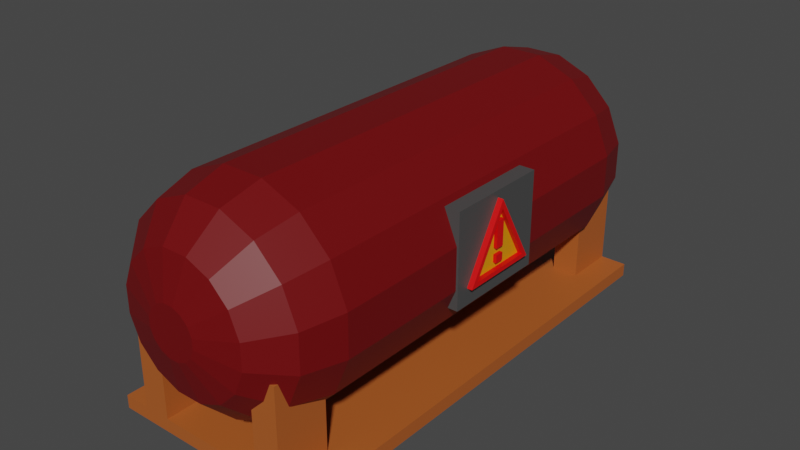 # Source: container-2.blend  (saved by Blender 2.93.21; exported with 4.5.12 LTS)
import bpy
from mathutils import Matrix  # noqa: F401  (used for matrix-valued properties, if any)

bpy.ops.wm.read_factory_settings(use_empty=True)
scene = bpy.context.scene
scene.name = 'Scene'

# ---- collections
col_collection = bpy.data.collections.new('Collection'); scene.collection.children.link(col_collection)

# ---- materials (node trees are filled in below, after node groups)
mat_grey = bpy.data.materials.new('grey')
mat_grey.use_transparent_shadow = False
mat_container_inner = bpy.data.materials.new('container_inner')
mat_container_inner.use_transparent_shadow = False
mat_tank = bpy.data.materials.new('tank')
mat_tank.use_transparent_shadow = False
mat_warning_yellow = bpy.data.materials.new('warning_yellow')
mat_warning_yellow.use_transparent_shadow = False
mat_warning_red = bpy.data.materials.new('warning_red')
mat_warning_red.use_transparent_shadow = False

# ---- material node trees
mat_grey.use_nodes = True; mat_grey.node_tree.nodes.clear()
_N = mat_grey.node_tree.nodes; _L = mat_grey.node_tree.links
n0 = _N.new('ShaderNodeBsdfPrincipled'); n0.name = 'Principled BSDF'; n0.location = (10, 300)
n0.distribution = 'GGX'
n0.subsurface_method = 'BURLEY'
n0.inputs[0].default_value = (0.06681, 0.06681, 0.06681, 1.0)
n0.inputs[3].default_value = 1.45
n0.inputs[27].default_value = (0.0, 0.0, 0.0, 1.0)
n0.inputs[28].default_value = 1.0
n1 = _N.new('ShaderNodeOutputMaterial'); n1.name = 'Material Output'; n1.location = (300, 300)
_L.new(n0.outputs[0], n1.inputs[0])
n1.is_active_output = True
mat_container_inner.use_nodes = True; mat_container_inner.node_tree.nodes.clear()
_N = mat_container_inner.node_tree.nodes; _L = mat_container_inner.node_tree.links
n0 = _N.new('ShaderNodeBsdfPrincipled'); n0.name = 'Principled BSDF'; n0.location = (10, 300)
n0.distribution = 'GGX'
n0.subsurface_method = 'BURLEY'
n0.inputs[0].default_value = (0.4292, 0.1037, 0.01967, 1.0)
n0.inputs[3].default_value = 1.45
n0.inputs[27].default_value = (0.0, 0.0, 0.0, 1.0)
n0.inputs[28].default_value = 1.0
n1 = _N.new('ShaderNodeOutputMaterial'); n1.name = 'Material Output'; n1.location = (300, 300)
_L.new(n0.outputs[0], n1.inputs[0])
n1.is_active_output = True
mat_tank.use_nodes = True; mat_tank.node_tree.nodes.clear()
_N = mat_tank.node_tree.nodes; _L = mat_tank.node_tree.links
n0 = _N.new('ShaderNodeBsdfPrincipled'); n0.name = 'Principled BSDF'; n0.location = (10, 300)
n0.distribution = 'GGX'
n0.subsurface_method = 'BURLEY'
n0.inputs[0].default_value = (0.1523, 0.0004136, 0.001648, 1.0)
n0.inputs[3].default_value = 1.45
n0.inputs[27].default_value = (0.0, 0.0, 0.0, 1.0)
n0.inputs[28].default_value = 1.0
n1 = _N.new('ShaderNodeOutputMaterial'); n1.name = 'Material Output'; n1.location = (300, 300)
_L.new(n0.outputs[0], n1.inputs[0])
n1.is_active_output = True
mat_warning_yellow.use_nodes = True; mat_warning_yellow.node_tree.nodes.clear()
_N = mat_warning_yellow.node_tree.nodes; _L = mat_warning_yellow.node_tree.links
n0 = _N.new('ShaderNodeBsdfPrincipled'); n0.name = 'Principled BSDF'; n0.location = (10, 300)
n0.distribution = 'GGX'
n0.subsurface_method = 'BURLEY'
n0.inputs[0].default_value = (0.8, 0.308, 0.000325, 1.0)
n0.inputs[3].default_value = 1.45
n0.inputs[27].default_value = (0.0, 0.0, 0.0, 1.0)
n0.inputs[28].default_value = 1.0
n1 = _N.new('ShaderNodeOutputMaterial'); n1.name = 'Material Output'; n1.location = (300, 300)
_L.new(n0.outputs[0], n1.inputs[0])
n1.is_active_output = True
mat_warning_red.use_nodes = True; mat_warning_red.node_tree.nodes.clear()
_N = mat_warning_red.node_tree.nodes; _L = mat_warning_red.node_tree.links
n0 = _N.new('ShaderNodeBsdfPrincipled'); n0.name = 'Principled BSDF'; n0.location = (10, 300)
n0.distribution = 'GGX'
n0.subsurface_method = 'BURLEY'
n0.inputs[0].default_value = (0.8, 0.0, 0.0008479, 1.0)
n0.inputs[3].default_value = 1.45
n0.inputs[27].default_value = (0.0, 0.0, 0.0, 1.0)
n0.inputs[28].default_value = 1.0
n1 = _N.new('ShaderNodeOutputMaterial'); n1.name = 'Material Output'; n1.location = (300, 300)
_L.new(n0.outputs[0], n1.inputs[0])
n1.is_active_output = True

# ---- world
world_world = bpy.data.worlds.new('World'); scene.world = world_world
world_world.use_nodes = True; world_world.node_tree.nodes.clear()
_N = world_world.node_tree.nodes; _L = world_world.node_tree.links
n0 = _N.new('ShaderNodeOutputWorld'); n0.name = 'World Output'; n0.location = (300, 300)
n1 = _N.new('ShaderNodeBackground'); n1.name = 'Background'; n1.location = (10, 300)
n1.inputs[0].default_value = (0.05088, 0.05088, 0.05088, 1.0)
_L.new(n1.outputs[0], n0.inputs[0])
n0.is_active_output = True
world_world.color = (0.05088, 0.05088, 0.05088)
world_world.use_sun_shadow = False
world_world.sun_shadow_jitter_overblur = 0.0

# ---- meshes
me_cylinder = bpy.data.meshes.new('Cylinder')
me_cylinder.from_pydata([(0.1816, 10.0, 5.913), (0.7804, 6.946, 8.923), (0.481, 9.591, 7.418), (0.7001, 8.473, 8.52), (0.1816, -10.0, 5.913), (0.7804, -6.946, 8.923), (0.481, -9.591, 7.418), (0.7001, -8.473, 8.52), (0.5172, 10.0, 5.774), (2.222, 6.946, 8.326), (1.37, 9.591, 7.05), (1.994, 8.473, 7.984), (0.5172, -10.0, 5.774), (2.222, -6.946, 8.326), (1.37, -9.591, 7.05), (1.994, -8.473, 7.984), (0.7741, 10.0, 5.517), (3.326, 6.946, 7.222), (2.05, 9.591, 6.37), (2.984, 8.473, 6.994), (0.7741, -10.0, 5.517), (3.326, -6.946, 7.222), (2.05, -9.591, 6.37), (2.984, -8.473, 6.994), (0.9131, 10.0, 5.182), (3.923, 6.946, 5.78), (2.418, 9.591, 5.481), (3.52, 8.473, 5.7), (0.9131, -10.0, 5.182), (3.923, -6.946, 5.78), (2.418, -9.591, 5.481), (3.52, -8.473, 5.7), (0.9131, 10.0, 4.818), (3.923, 6.946, 4.22), (2.418, 9.591, 4.519), (3.52, 8.473, 4.3), (0.9131, -10.0, 4.818), (3.923, -6.946, 4.22), (2.418, -9.591, 4.519), (3.52, -8.473, 4.3), (0.7741, 10.0, 4.483), (3.326, 6.946, 2.778), (2.05, 9.591, 3.63), (2.984, 8.473, 3.006), (0.7741, -10.0, 4.483), (3.326, -6.946, 2.778), (2.05, -9.591, 3.63), (2.984, -8.473, 3.006), (0.5172, 10.0, 4.226), (2.222, 6.946, 1.674), (1.37, 9.591, 2.95), (1.994, 8.473, 2.016), (0.5172, -10.0, 4.226), (2.222, -6.946, 1.674), (1.37, -9.591, 2.95), (1.994, -8.473, 2.016), (0.1816, 10.0, 4.087), (0.7804, 6.946, 1.077), (0.481, 9.591, 2.582), (0.7001, 8.473, 1.48), (0.1816, -10.0, 4.087), (0.7804, -6.946, 1.077), (0.481, -9.591, 2.582), (0.7001, -8.473, 1.48), (-0.1816, 10.0, 4.087), (-0.7804, 6.946, 1.077), (-0.481, 9.591, 2.582), (-0.7001, 8.473, 1.48), (-0.1816, -10.0, 4.087), (-0.7804, -6.946, 1.077), (-0.481, -9.591, 2.582), (-0.7001, -8.473, 1.48), (-0.5172, 10.0, 4.226), (-2.222, 6.946, 1.674), (-1.37, 9.591, 2.95), (-1.994, 8.473, 2.016), (-0.5172, -10.0, 4.226), (-2.222, -6.946, 1.674), (-1.37, -9.591, 2.95), (-1.994, -8.473, 2.016), (-0.7741, 10.0, 4.483), (-3.326, 6.946, 2.778), (-2.05, 9.591, 3.63), (-2.984, 8.473, 3.006), (-0.7741, -10.0, 4.483), (-3.326, -6.946, 2.778), (-2.05, -9.591, 3.63), (-2.984, -8.473, 3.006), (-0.9131, 10.0, 4.818), (-3.923, 6.946, 4.22), (-2.418, 9.591, 4.519), (-3.52, 8.473, 4.3), (-0.9131, -10.0, 4.818), (-3.923, -6.946, 4.22), (-2.418, -9.591, 4.519), (-3.52, -8.473, 4.3), (-0.9131, 10.0, 5.182), (-3.923, 6.946, 5.78), (-2.418, 9.591, 5.481), (-3.52, 8.473, 5.7), (-0.9131, -10.0, 5.182), (-3.923, -6.946, 5.78), (-2.418, -9.591, 5.481), (-3.52, -8.473, 5.7), (-0.7741, 10.0, 5.517), (-3.326, 6.946, 7.222), (-2.05, 9.591, 6.37), (-2.984, 8.473, 6.994), (-0.7741, -10.0, 5.517), (-3.326, -6.946, 7.222), (-2.05, -9.591, 6.37), (-2.984, -8.473, 6.994), (-0.5172, 10.0, 5.774), (-2.222, 6.946, 8.326), (-1.37, 9.591, 7.05), (-1.994, 8.473, 7.984), (-0.5172, -10.0, 5.774), (-2.222, -6.946, 8.326), (-1.37, -9.591, 7.05), (-1.994, -8.473, 7.984), (4.0, 2.0, 7.0), (4.0, 2.0, 3.5), (4.0, -2.0, 7.0), (4.0, -2.0, 3.5), (-4.0, 2.0, 7.0), (-4.0, 2.0, 3.5), (-4.0, -2.0, 7.0), (-4.0, -2.0, 3.5), (-0.1816, 10.0, 5.913), (-0.7804, 6.946, 8.923), (-0.481, 9.591, 7.418), (-0.7001, 8.473, 8.52), (-0.1816, -10.0, 5.913), (-0.7804, -6.946, 8.923), (-0.481, -9.591, 7.418), (-0.7001, -8.473, 8.52), (3.0, -7.0, 4.0), (3.0, -7.0, 0.5), (3.0, -9.0, 4.0), (3.0, -9.0, 0.5), (2.0, -7.0, 4.0), (2.0, -7.0, 0.5), (2.0, -9.0, 4.0), (2.0, -9.0, 0.5), (-2.0, -7.0, 4.0), (-2.0, -7.0, 0.5), (-2.0, -9.0, 4.0), (-2.0, -9.0, 0.5), (-3.0, -7.0, 4.0), (-3.0, -7.0, 0.5), (-3.0, -9.0, 4.0), (-3.0, -9.0, 0.5), (3.0, 9.0, 4.0), (3.0, 9.0, 0.5), (3.0, 7.0, 4.0), (3.0, 7.0, 0.5), (2.0, 9.0, 4.0), (2.0, 9.0, 0.5), (2.0, 7.0, 4.0), (2.0, 7.0, 0.5), (-2.0, 9.0, 4.0), (-2.0, 9.0, 0.5), (-2.0, 7.0, 4.0), (-2.0, 7.0, 0.5), (-3.0, 9.0, 4.0), (-3.0, 9.0, 0.5), (-3.0, 7.0, 4.0), (-3.0, 7.0, 0.5), (-4.0, -9.0, 0.0), (-4.0, -9.0, 0.5), (-4.0, 9.0, 0.0), (-4.0, 9.0, 0.5), (4.0, -9.0, 0.0), (4.0, -9.0, 0.5), (4.0, 9.0, 0.0), (4.0, 9.0, 0.5), (-4.198, -7.792e-08, 6.743), (4.198, 2.597e-08, 6.743), (-4.198, 1.509, 4.129), (4.198, 1.509, 4.129), (-4.198, -1.509, 4.129), (4.198, -1.509, 4.129), (4.198, 1.229, 4.291), (4.198, 6.464e-08, 6.419), (4.198, -1.229, 4.291), (-4.198, -7.792e-08, 6.419), (-4.198, 1.229, 4.291), (-4.198, -1.229, 4.291), (4.02, 1.229, 4.291), (4.02, 6.464e-08, 6.419), (4.02, -1.229, 4.291), (-4.02, -7.792e-08, 6.419), (-4.02, 1.229, 4.291), (-4.02, -1.229, 4.291), (4.148, 0.1629, 4.789), (4.148, 0.1629, 4.504), (4.148, -0.1629, 4.789), (4.148, -0.1629, 4.504), (-4.148, 0.1629, 4.789), (-4.148, 0.1629, 4.504), (-4.148, -0.1629, 4.789), (-4.148, -0.1629, 4.504), (4.148, 0.1629, 6.009), (4.148, 0.1629, 5.028), (4.148, -0.1629, 6.009), (4.148, -0.1629, 5.028), (-4.148, 0.1629, 6.009), (-4.148, 0.1629, 5.028), (-4.148, -0.1629, 6.009), (-4.148, -0.1629, 5.028)], [], [(21, 29, 25, 17), (29, 37, 33, 25), (37, 45, 41, 33), (45, 53, 49, 41), (53, 61, 57, 49), (61, 69, 65, 57), (69, 77, 73, 65), (77, 85, 81, 73), (85, 93, 89, 81), (93, 101, 97, 89), (120, 124, 126, 122), (101, 109, 105, 97), (125, 121, 123, 127), (109, 117, 113, 105), (123, 122, 126, 127), (117, 133, 129, 113), (121, 120, 122, 123), (127, 126, 124, 125), (125, 124, 120, 121), (13, 21, 17, 9), (129, 1, 3, 131), (4, 132, 116, 108, 100, 92, 84, 76, 68, 60, 52, 44, 36, 28, 20, 12), (5, 13, 9, 1), (131, 3, 2, 130), (130, 2, 0, 128), (5, 133, 135, 7), (7, 135, 134, 6), (6, 134, 132, 4), (1, 9, 11, 3), (3, 11, 10, 2), (2, 10, 8, 0), (13, 5, 7, 15), (15, 7, 6, 14), (14, 6, 4, 12), (9, 17, 19, 11), (11, 19, 18, 10), (10, 18, 16, 8), (21, 13, 15, 23), (23, 15, 14, 22), (22, 14, 12, 20), (17, 25, 27, 19), (19, 27, 26, 18), (18, 26, 24, 16), (29, 21, 23, 31), (31, 23, 22, 30), (30, 22, 20, 28), (25, 33, 35, 27), (27, 35, 34, 26), (26, 34, 32, 24), (37, 29, 31, 39), (39, 31, 30, 38), (38, 30, 28, 36), (33, 41, 43, 35), (35, 43, 42, 34), (34, 42, 40, 32), (45, 37, 39, 47), (47, 39, 38, 46), (46, 38, 36, 44), (41, 49, 51, 43), (43, 51, 50, 42), (42, 50, 48, 40), (53, 45, 47, 55), (55, 47, 46, 54), (54, 46, 44, 52), (49, 57, 59, 51), (51, 59, 58, 50), (50, 58, 56, 48), (61, 53, 55, 63), (63, 55, 54, 62), (62, 54, 52, 60), (57, 65, 67, 59), (59, 67, 66, 58), (58, 66, 64, 56), (69, 61, 63, 71), (71, 63, 62, 70), (70, 62, 60, 68), (65, 73, 75, 67), (67, 75, 74, 66), (66, 74, 72, 64), (77, 69, 71, 79), (79, 71, 70, 78), (78, 70, 68, 76), (73, 81, 83, 75), (75, 83, 82, 74), (74, 82, 80, 72), (85, 77, 79, 87), (87, 79, 78, 86), (86, 78, 76, 84), (81, 89, 91, 83), (83, 91, 90, 82), (82, 90, 88, 80), (93, 85, 87, 95), (95, 87, 86, 94), (94, 86, 84, 92), (89, 97, 99, 91), (91, 99, 98, 90), (90, 98, 96, 88), (101, 93, 95, 103), (103, 95, 94, 102), (102, 94, 92, 100), (97, 105, 107, 99), (99, 107, 106, 98), (98, 106, 104, 96), (109, 101, 103, 111), (111, 103, 102, 110), (110, 102, 100, 108), (105, 113, 115, 107), (107, 115, 114, 106), (106, 114, 112, 104), (117, 109, 111, 119), (119, 111, 110, 118), (118, 110, 108, 116), (113, 129, 131, 115), (115, 131, 130, 114), (114, 130, 128, 112), (133, 117, 119, 135), (135, 119, 118, 134), (134, 118, 116, 132), (129, 133, 5, 1), (0, 8, 16, 24, 32, 40, 48, 56, 64, 72, 80, 88, 96, 104, 112, 128), (136, 140, 142, 138), (141, 137, 139, 143), (139, 138, 142, 143), (137, 136, 138, 139), (143, 142, 140, 141), (141, 140, 136, 137), (144, 148, 150, 146), (149, 145, 147, 151), (147, 146, 150, 151), (145, 144, 146, 147), (151, 150, 148, 149), (149, 148, 144, 145), (152, 156, 158, 154), (157, 153, 155, 159), (155, 154, 158, 159), (153, 152, 154, 155), (159, 158, 156, 157), (157, 156, 152, 153), (160, 164, 166, 162), (165, 161, 163, 167), (163, 162, 166, 167), (161, 160, 162, 163), (167, 166, 164, 165), (165, 164, 160, 161), (168, 169, 171, 170), (170, 171, 175, 174), (174, 175, 173, 172), (172, 173, 169, 168), (170, 174, 172, 168), (175, 171, 169, 173), (176, 177, 179, 178), (178, 179, 181, 180), (184, 182, 188, 190), (180, 181, 177, 176), (187, 185, 191, 193), (179, 177, 183, 182), (177, 181, 184, 183), (181, 179, 182, 184), (176, 178, 186, 185), (178, 180, 187, 186), (180, 176, 185, 187), (188, 189, 190), (191, 192, 193), (186, 187, 193, 192), (185, 186, 192, 191), (183, 184, 190, 189), (182, 183, 189, 188), (194, 198, 200, 196), (199, 195, 197, 201), (197, 196, 200, 201), (195, 194, 196, 197), (201, 200, 198, 199), (199, 198, 194, 195), (202, 206, 208, 204), (207, 203, 205, 209), (205, 204, 208, 209), (203, 202, 204, 205), (209, 208, 206, 207), (207, 206, 202, 203)])
me_cylinder.polygons.foreach_set('material_index', [2, 2, 2, 2, 2, 2, 2, 2, 2, 2, 0, 2, 0, 2, 0, 2, 0, 0, 0, 2, 2, 2, 2, 2, 2, 2, 2, 2, 2, 2, 2, 2, 2, 2, 2, 2, 2, 2, 2, 2, 2, 2, 2, 2, 2, 2, 2, 2, 2, 2, 2, 2, 2, 2, 2, 2, 2, 2, 2, 2, 2, 2, 2, 2, 2, 2, 2, 2, 2, 2, 2, 2, 2, 2, 2, 2, 2, 2, 2, 2, 2, 2, 2, 2, 2, 2, 2, 2, 2, 2, 2, 2, 2, 2, 2, 2, 2, 2, 2, 2, 2, 2, 2, 2, 2, 2, 2, 2, 2, 2, 2, 2, 2, 2, 2, 2, 2, 2, 2, 2, 1, 1, 1, 1, 1, 1, 1, 1, 1, 1, 1, 1, 1, 1, 1, 1, 1, 1, 1, 1, 1, 1, 1, 1, 1, 1, 1, 1, 1, 1, 4, 4, 4, 4, 4, 4, 4, 4, 4, 4, 4, 3, 3, 4, 4, 4, 4, 4, 4, 4, 4, 4, 4, 4, 4, 4, 4, 4, 4])
_uv = me_cylinder.uv_layers.new(name='UVMap')
_uv.uv.foreach_set('vector', [0.8438, 0.9236, 0.7812, 0.9236, 0.7812, 0.5764, 0.8438, 0.5764, 0.7812, 0.9236, 0.7188, 0.9236, 0.7188, 0.5764, 0.7812, 0.5764, 0.7188, 0.9236, 0.6562, 0.9236, 0.6562, 0.5764, 0.7188, 0.5764, 0.6562, 0.9236, 0.5938, 0.9236, 0.5938, 0.5764, 0.6562, 0.5764, 0.5938, 0.9236, 0.5312, 0.9236, 0.5312, 0.5764, 0.5938, 0.5764, 0.5312, 0.9236, 0.4688, 0.9236, 0.4688, 0.5764, 0.5312, 0.5764, 0.4688, 0.9236, 0.4062, 0.9236, 0.4062, 0.5764, 0.4688, 0.5764, 0.4062, 0.9236, 0.3438, 0.9236, 0.3438, 0.5764, 0.4062, 0.5764, 0.3438, 0.9236, 0.2812, 0.9236, 0.2812, 0.5764, 0.3438, 0.5764, 0.2812, 0.9236, 0.2188, 0.9236, 0.2188, 0.5764, 0.2812, 0.5764, 0.375, 0.0, 0.625, 0.0, 0.625, 0.25, 0.375, 0.25, 0.2188, 0.9236, 0.1562, 0.9236, 0.1562, 0.5764, 0.2188, 0.5764, 0.375, 0.25, 0.625, 0.25, 0.625, 0.5, 0.375, 0.5, 0.1562, 0.9236, 0.09375, 0.9236, 0.09375, 0.5764, 0.1562, 0.5764, 0.375, 0.5, 0.625, 0.5, 0.625, 0.75, 0.375, 0.75, 0.09375, 0.9236, 0.03125, 0.9236, 0.03125, 0.5764, 0.09375, 0.5764, 0.375, 0.75, 0.625, 0.75, 0.625, 1.0, 0.375, 1.0, 0.125, 0.5, 0.375, 0.5, 0.375, 0.75, 0.125, 0.75, 0.625, 0.5, 0.875, 0.5, 0.875, 0.75, 0.625, 0.75, 0.9062, 0.9236, 0.8438, 0.9236, 0.8438, 0.5764, 0.9062, 0.5764, 0.03125, 0.5764, 0.9688, 0.5764, 0.9704, 0.5382, 0.02964, 0.5382, 0.2609, 0.3048, 0.2391, 0.3048, 0.219, 0.2964, 0.2036, 0.281, 0.1952, 0.2609, 0.1952, 0.2391, 0.2036, 0.219, 0.219, 0.2036, 0.2391, 0.1952, 0.2609, 0.1952, 0.281, 0.2036, 0.2964, 0.219, 0.3048, 0.2391, 0.3048, 0.2609, 0.2964, 0.281, 0.281, 0.2964, 0.9688, 0.9236, 0.9062, 0.9236, 0.9062, 0.5764, 0.9688, 0.5764, 0.02964, 0.5382, 0.9704, 0.5382, 0.9747, 0.5, 0.02526, 0.5, 0.7211, 0.3951, 0.7789, 0.3951, 0.7609, 0.3048, 0.7391, 0.3048, 0.9688, 0.9236, 0.03125, 0.9236, 0.02964, 0.9618, 0.9704, 0.9618, 0.9704, 0.9618, 0.02964, 0.9618, 0.02526, 1.0, 0.9747, 1.0, 0.2789, 0.3951, 0.2211, 0.3951, 0.2391, 0.3048, 0.2609, 0.3048, 0.9688, 0.5764, 0.9062, 0.5764, 0.9079, 0.5382, 0.9671, 0.5382, 0.9671, 0.5382, 0.9079, 0.5382, 0.9122, 0.5, 0.9628, 0.5, 0.7789, 0.3951, 0.8322, 0.373, 0.781, 0.2964, 0.7609, 0.3048, 0.9062, 0.9236, 0.9688, 0.9236, 0.9671, 0.9618, 0.9079, 0.9618, 0.9079, 0.9618, 0.9671, 0.9618, 0.9628, 1.0, 0.9122, 1.0, 0.3322, 0.373, 0.2789, 0.3951, 0.2609, 0.3048, 0.281, 0.2964, 0.9062, 0.5764, 0.8438, 0.5764, 0.8454, 0.5382, 0.9046, 0.5382, 0.9046, 0.5382, 0.8454, 0.5382, 0.8497, 0.5, 0.9003, 0.5, 0.8322, 0.373, 0.873, 0.3322, 0.7964, 0.281, 0.781, 0.2964, 0.8438, 0.9236, 0.9062, 0.9236, 0.9046, 0.9618, 0.8454, 0.9618, 0.8454, 0.9618, 0.9046, 0.9618, 0.9003, 1.0, 0.8497, 1.0, 0.373, 0.3322, 0.3322, 0.373, 0.281, 0.2964, 0.2964, 0.281, 0.8438, 0.5764, 0.7812, 0.5764, 0.7829, 0.5382, 0.8421, 0.5382, 0.8421, 0.5382, 0.7829, 0.5382, 0.7872, 0.5, 0.8378, 0.5, 0.873, 0.3322, 0.8951, 0.2789, 0.8048, 0.2609, 0.7964, 0.281, 0.7812, 0.9236, 0.8438, 0.9236, 0.8421, 0.9618, 0.7829, 0.9618, 0.7829, 0.9618, 0.8421, 0.9618, 0.8378, 1.0, 0.7872, 1.0, 0.3951, 0.2789, 0.373, 0.3322, 0.2964, 0.281, 0.3048, 0.2609, 0.7812, 0.5764, 0.7188, 0.5764, 0.7204, 0.5382, 0.7796, 0.5382, 0.7796, 0.5382, 0.7204, 0.5382, 0.7247, 0.5, 0.7753, 0.5, 0.8951, 0.2789, 0.8951, 0.2211, 0.8048, 0.2391, 0.8048, 0.2609, 0.7188, 0.9236, 0.7812, 0.9236, 0.7796, 0.9618, 0.7204, 0.9618, 0.7204, 0.9618, 0.7796, 0.9618, 0.7753, 1.0, 0.7247, 1.0, 0.3951, 0.2211, 0.3951, 0.2789, 0.3048, 0.2609, 0.3048, 0.2391, 0.7188, 0.5764, 0.6562, 0.5764, 0.6579, 0.5382, 0.7171, 0.5382, 0.7171, 0.5382, 0.6579, 0.5382, 0.6622, 0.5, 0.7128, 0.5, 0.8951, 0.2211, 0.873, 0.1678, 0.7964, 0.219, 0.8048, 0.2391, 0.6562, 0.9236, 0.7188, 0.9236, 0.7171, 0.9618, 0.6579, 0.9618, 0.6579, 0.9618, 0.7171, 0.9618, 0.7128, 1.0, 0.6622, 1.0, 0.373, 0.1678, 0.3951, 0.2211, 0.3048, 0.2391, 0.2964, 0.219, 0.6562, 0.5764, 0.5938, 0.5764, 0.5954, 0.5382, 0.6546, 0.5382, 0.6546, 0.5382, 0.5954, 0.5382, 0.5997, 0.5, 0.6503, 0.5, 0.873, 0.1678, 0.8322, 0.127, 0.781, 0.2036, 0.7964, 0.219, 0.5938, 0.9236, 0.6562, 0.9236, 0.6546, 0.9618, 0.5954, 0.9618, 0.5954, 0.9618, 0.6546, 0.9618, 0.6503, 1.0, 0.5997, 1.0, 0.3322, 0.127, 0.373, 0.1678, 0.2964, 0.219, 0.281, 0.2036, 0.5938, 0.5764, 0.5312, 0.5764, 0.5329, 0.5382, 0.5921, 0.5382, 0.5921, 0.5382, 0.5329, 0.5382, 0.5372, 0.5, 0.5878, 0.5, 0.8322, 0.127, 0.7789, 0.1049, 0.7609, 0.1952, 0.781, 0.2036, 0.5312, 0.9236, 0.5938, 0.9236, 0.5921, 0.9618, 0.5329, 0.9618, 0.5329, 0.9618, 0.5921, 0.9618, 0.5878, 1.0, 0.5372, 1.0, 0.2789, 0.1049, 0.3322, 0.127, 0.281, 0.2036, 0.2609, 0.1952, 0.5312, 0.5764, 0.4688, 0.5764, 0.4704, 0.5382, 0.5296, 0.5382, 0.5296, 0.5382, 0.4704, 0.5382, 0.4747, 0.5, 0.5253, 0.5, 0.7789, 0.1049, 0.7211, 0.1049, 0.7391, 0.1952, 0.7609, 0.1952, 0.4688, 0.9236, 0.5312, 0.9236, 0.5296, 0.9618, 0.4704, 0.9618, 0.4704, 0.9618, 0.5296, 0.9618, 0.5253, 1.0, 0.4747, 1.0, 0.2211, 0.1049, 0.2789, 0.1049, 0.2609, 0.1952, 0.2391, 0.1952, 0.4688, 0.5764, 0.4062, 0.5764, 0.4079, 0.5382, 0.4671, 0.5382, 0.4671, 0.5382, 0.4079, 0.5382, 0.4122, 0.5, 0.4628, 0.5, 0.7211, 0.1049, 0.6678, 0.127, 0.719, 0.2036, 0.7391, 0.1952, 0.4062, 0.9236, 0.4688, 0.9236, 0.4671, 0.9618, 0.4079, 0.9618, 0.4079, 0.9618, 0.4671, 0.9618, 0.4628, 1.0, 0.4122, 1.0, 0.1678, 0.127, 0.2211, 0.1049, 0.2391, 0.1952, 0.219, 0.2036, 0.4062, 0.5764, 0.3438, 0.5764, 0.3454, 0.5382, 0.4046, 0.5382, 0.4046, 0.5382, 0.3454, 0.5382, 0.3497, 0.5, 0.4003, 0.5, 0.6678, 0.127, 0.627, 0.1678, 0.7036, 0.219, 0.719, 0.2036, 0.3438, 0.9236, 0.4062, 0.9236, 0.4046, 0.9618, 0.3454, 0.9618, 0.3454, 0.9618, 0.4046, 0.9618, 0.4003, 1.0, 0.3497, 1.0, 0.127, 0.1678, 0.1678, 0.127, 0.219, 0.2036, 0.2036, 0.219, 0.3438, 0.5764, 0.2812, 0.5764, 0.2829, 0.5382, 0.3421, 0.5382, 0.3421, 0.5382, 0.2829, 0.5382, 0.2872, 0.5, 0.3378, 0.5, 0.627, 0.1678, 0.6049, 0.2211, 0.6952, 0.2391, 0.7036, 0.219, 0.2812, 0.9236, 0.3438, 0.9236, 0.3421, 0.9618, 0.2829, 0.9618, 0.2829, 0.9618, 0.3421, 0.9618, 0.3378, 1.0, 0.2872, 1.0, 0.1049, 0.2211, 0.127, 0.1678, 0.2036, 0.219, 0.1952, 0.2391, 0.2812, 0.5764, 0.2188, 0.5764, 0.2204, 0.5382, 0.2796, 0.5382, 0.2796, 0.5382, 0.2204, 0.5382, 0.2247, 0.5, 0.2753, 0.5, 0.6049, 0.2211, 0.6049, 0.2789, 0.6952, 0.2609, 0.6952, 0.2391, 0.2188, 0.9236, 0.2812, 0.9236, 0.2796, 0.9618, 0.2204, 0.9618, 0.2204, 0.9618, 0.2796, 0.9618, 0.2753, 1.0, 0.2247, 1.0, 0.1049, 0.2789, 0.1049, 0.2211, 0.1952, 0.2391, 0.1952, 0.2609, 0.2188, 0.5764, 0.1562, 0.5764, 0.1579, 0.5382, 0.2171, 0.5382, 0.2171, 0.5382, 0.1579, 0.5382, 0.1622, 0.5, 0.2128, 0.5, 0.6049, 0.2789, 0.627, 0.3322, 0.7036, 0.281, 0.6952, 0.2609, 0.1562, 0.9236, 0.2188, 0.9236, 0.2171, 0.9618, 0.1579, 0.9618, 0.1579, 0.9618, 0.2171, 0.9618, 0.2128, 1.0, 0.1622, 1.0, 0.127, 0.3322, 0.1049, 0.2789, 0.1952, 0.2609, 0.2036, 0.281, 0.1562, 0.5764, 0.09375, 0.5764, 0.09536, 0.5382, 0.1546, 0.5382, 0.1546, 0.5382, 0.09536, 0.5382, 0.09974, 0.5, 0.1503, 0.5, 0.627, 0.3322, 0.6678, 0.373, 0.719, 0.2964, 0.7036, 0.281, 0.09375, 0.9236, 0.1562, 0.9236, 0.1546, 0.9618, 0.09536, 0.9618, 0.09536, 0.9618, 0.1546, 0.9618, 0.1503, 1.0, 0.09974, 1.0, 0.1678, 0.373, 0.127, 0.3322, 0.2036, 0.281, 0.219, 0.2964, 0.09375, 0.5764, 0.03125, 0.5764, 0.03286, 0.5382, 0.09214, 0.5382, 0.09214, 0.5382, 0.03286, 0.5382, 0.03724, 0.5, 0.08776, 0.5, 0.6678, 0.373, 0.7211, 0.3951, 0.7391, 0.3048, 0.719, 0.2964, 0.03125, 0.9236, 0.09375, 0.9236, 0.09214, 0.9618, 0.03286, 0.9618, 0.03286, 0.9618, 0.09214, 0.9618, 0.08776, 1.0, 0.03724, 1.0, 0.2211, 0.3951, 0.1678, 0.373, 0.219, 0.2964, 0.2391, 0.3048, 0.03125, 0.5764, 0.03125, 0.9236, 0.9688, 0.9236, 0.9688, 0.5764, 0.7609, 0.3048, 0.781, 0.2964, 0.7964, 0.281, 0.8048, 0.2609, 0.8048, 0.2391, 0.7964, 0.219, 0.781, 0.2036, 0.7609, 0.1952, 0.7391, 0.1952, 0.719, 0.2036, 0.7036, 0.219, 0.6952, 0.2391, 0.6952, 0.2609, 0.7036, 0.281, 0.719, 0.2964, 0.7391, 0.3048, 0.375, 0.0, 0.625, 0.0, 0.625, 0.25, 0.375, 0.25, 0.375, 0.25, 0.625, 0.25, 0.625, 0.5, 0.375, 0.5, 0.375, 0.5, 0.625, 0.5, 0.625, 0.75, 0.375, 0.75, 0.375, 0.75, 0.625, 0.75, 0.625, 1.0, 0.375, 1.0, 0.125, 0.5, 0.375, 0.5, 0.375, 0.75, 0.125, 0.75, 0.625, 0.5, 0.875, 0.5, 0.875, 0.75, 0.625, 0.75, 0.375, 0.0, 0.625, 0.0, 0.625, 0.25, 0.375, 0.25, 0.375, 0.25, 0.625, 0.25, 0.625, 0.5, 0.375, 0.5, 0.375, 0.5, 0.625, 0.5, 0.625, 0.75, 0.375, 0.75, 0.375, 0.75, 0.625, 0.75, 0.625, 1.0, 0.375, 1.0, 0.125, 0.5, 0.375, 0.5, 0.375, 0.75, 0.125, 0.75, 0.625, 0.5, 0.875, 0.5, 0.875, 0.75, 0.625, 0.75, 0.375, 0.0, 0.625, 0.0, 0.625, 0.25, 0.375, 0.25, 0.375, 0.25, 0.625, 0.25, 0.625, 0.5, 0.375, 0.5, 0.375, 0.5, 0.625, 0.5, 0.625, 0.75, 0.375, 0.75, 0.375, 0.75, 0.625, 0.75, 0.625, 1.0, 0.375, 1.0, 0.125, 0.5, 0.375, 0.5, 0.375, 0.75, 0.125, 0.75, 0.625, 0.5, 0.875, 0.5, 0.875, 0.75, 0.625, 0.75, 0.375, 0.0, 0.625, 0.0, 0.625, 0.25, 0.375, 0.25, 0.375, 0.25, 0.625, 0.25, 0.625, 0.5, 0.375, 0.5, 0.375, 0.5, 0.625, 0.5, 0.625, 0.75, 0.375, 0.75, 0.375, 0.75, 0.625, 0.75, 0.625, 1.0, 0.375, 1.0, 0.125, 0.5, 0.375, 0.5, 0.375, 0.75, 0.125, 0.75, 0.625, 0.5, 0.875, 0.5, 0.875, 0.75, 0.625, 0.75, 0.375, 0.0, 0.625, 0.0, 0.625, 0.25, 0.375, 0.25, 0.375, 0.25, 0.625, 0.25, 0.625, 0.5, 0.375, 0.5, 0.375, 0.5, 0.625, 0.5, 0.625, 0.75, 0.375, 0.75, 0.375, 0.75, 0.625, 0.75, 0.625, 1.0, 0.375, 1.0, 0.125, 0.5, 0.375, 0.5, 0.375, 0.75, 0.125, 0.75, 0.625, 0.5, 0.875, 0.5, 0.875, 0.75, 0.625, 0.75, 1.0, 0.5, 1.0, 1.0, 0.6667, 1.0, 0.6667, 0.5, 0.6667, 0.5, 0.6667, 1.0, 0.3333, 1.0, 0.3333, 0.5, 0.08083, 0.1523, 0.4192, 0.1523, 0.4192, 0.1523, 0.08083, 0.1523, 0.3333, 0.5, 0.3333, 1.0, -5.96e-08, 1.0, -5.96e-08, 0.5, 0.5808, 0.1523, 0.75, 0.4453, 0.75, 0.4453, 0.5808, 0.1523, 0.4578, 0.13, 0.25, 0.49, 0.25, 0.4453, 0.4192, 0.1523, 0.25, 0.49, 0.04215, 0.13, 0.08083, 0.1523, 0.25, 0.4453, 0.04215, 0.13, 0.4578, 0.13, 0.4192, 0.1523, 0.08083, 0.1523, 0.75, 0.49, 0.9578, 0.13, 0.9192, 0.1523, 0.75, 0.4453, 0.9578, 0.13, 0.5422, 0.13, 0.5808, 0.1523, 0.9192, 0.1523, 0.5422, 0.13, 0.75, 0.49, 0.75, 0.4453, 0.5808, 0.1523, 0.4192, 0.1523, 0.25, 0.4453, 0.08083, 0.1523, 0.75, 0.4453, 0.9192, 0.1523, 0.5808, 0.1523, 0.9192, 0.1523, 0.5808, 0.1523, 0.5808, 0.1523, 0.9192, 0.1523, 0.75, 0.4453, 0.9192, 0.1523, 0.9192, 0.1523, 0.75, 0.4453, 0.25, 0.4453, 0.08083, 0.1523, 0.08083, 0.1523, 0.25, 0.4453, 0.4192, 0.1523, 0.25, 0.4453, 0.25, 0.4453, 0.4192, 0.1523, 0.375, 0.0, 0.625, 0.0, 0.625, 0.25, 0.375, 0.25, 0.375, 0.25, 0.625, 0.25, 0.625, 0.5, 0.375, 0.5, 0.375, 0.5, 0.625, 0.5, 0.625, 0.75, 0.375, 0.75, 0.375, 0.75, 0.625, 0.75, 0.625, 1.0, 0.375, 1.0, 0.125, 0.5, 0.375, 0.5, 0.375, 0.75, 0.125, 0.75, 0.625, 0.5, 0.875, 0.5, 0.875, 0.75, 0.625, 0.75, 0.375, 0.0, 0.625, 0.0, 0.625, 0.25, 0.375, 0.25, 0.375, 0.25, 0.625, 0.25, 0.625, 0.5, 0.375, 0.5, 0.375, 0.5, 0.625, 0.5, 0.625, 0.75, 0.375, 0.75, 0.375, 0.75, 0.625, 0.75, 0.625, 1.0, 0.375, 1.0, 0.125, 0.5, 0.375, 0.5, 0.375, 0.75, 0.125, 0.75, 0.625, 0.5, 0.875, 0.5, 0.875, 0.75, 0.625, 0.75])
me_cylinder.materials.append(mat_grey)
me_cylinder.materials.append(mat_container_inner)
me_cylinder.materials.append(mat_tank)
me_cylinder.materials.append(mat_warning_yellow)
me_cylinder.materials.append(mat_warning_red)
me_cylinder.use_remesh_fix_poles = True
me_cylinder.use_remesh_preserve_attributes = False
me_cylinder.update()

# ---- objects
ob_tank = bpy.data.objects.new('tank', me_cylinder)

# ---- transforms, parenting, visibility, modifiers, constraints
ob_tank.location = (0.0, 0.0, 0.0)

# ---- collection membership
col_collection.objects.link(ob_tank)

# ---- scene / render settings (as saved in the file)
scene.frame_start = 1; scene.frame_end = 250; scene.frame_set(1)
scene.render.engine = 'BLENDER_EEVEE_NEXT'
scene.cycles.use_denoising = False
scene.cycles.samples = 128
scene.cycles.sampling_pattern = 'TABULATED_SOBOL'
scene.cycles.use_adaptive_sampling = False
scene.cycles.use_light_tree = False
scene.view_settings.view_transform = 'Filmic'
bpy.context.view_layer.update()

# ---- added for rendering (the .blend has no active camera and no usable light): camera, sun
cam_auto = bpy.data.cameras.new('AutoCamera')
cam_auto.lens = 50.0
cam_auto.sensor_width = 36.0
cam_auto.clip_end = 1000.0
ob_auto_camera = bpy.data.objects.new('AutoCamera', cam_auto)
scene.collection.objects.link(ob_auto_camera)
ob_auto_camera.location = (21.7008, -26.041, 21.8222)
ob_auto_camera.rotation_euler = (1.09748, -7.21219e-08, 0.694738)
scene.camera = ob_auto_camera
light_auto_sun = bpy.data.lights.new('AutoSun', 'SUN')
light_auto_sun.energy = 3.0
light_auto_sun.angle = 0.0523599
ob_auto_sun = bpy.data.objects.new('AutoSun', light_auto_sun)
scene.collection.objects.link(ob_auto_sun)
ob_auto_sun.rotation_euler = (0.872665, 0.174533, 0.523599)
bpy.context.view_layer.update()
